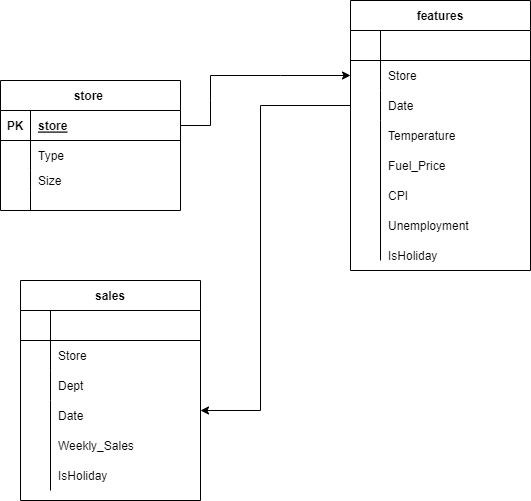

The diagram above was exported from draw.io. Its source (the exported page's mxGraphModel, read from the mxfile embedded in the PNG):
<mxGraphModel dx="1342" dy="628" grid="1" gridSize="10" guides="1" tooltips="1" connect="1" arrows="1" fold="1" page="1" pageScale="1" pageWidth="850" pageHeight="1100" math="0" shadow="0">
  <root>
    <mxCell id="0" />
    <mxCell id="1" parent="0" />
    <mxCell id="HaHA-0hRGTGoHzZLAexD-14" value="store " style="shape=table;startSize=30;container=1;collapsible=1;childLayout=tableLayout;fixedRows=1;rowLines=0;fontStyle=1;align=center;resizeLast=1;" parent="1" vertex="1">
      <mxGeometry x="70" y="150" width="180" height="130" as="geometry" />
    </mxCell>
    <mxCell id="HaHA-0hRGTGoHzZLAexD-15" value="" style="shape=tableRow;horizontal=0;startSize=0;swimlaneHead=0;swimlaneBody=0;fillColor=none;collapsible=0;dropTarget=0;points=[[0,0.5],[1,0.5]];portConstraint=eastwest;top=0;left=0;right=0;bottom=1;" parent="HaHA-0hRGTGoHzZLAexD-14" vertex="1">
      <mxGeometry y="30" width="180" height="30" as="geometry" />
    </mxCell>
    <mxCell id="HaHA-0hRGTGoHzZLAexD-16" value="PK" style="shape=partialRectangle;connectable=0;fillColor=none;top=0;left=0;bottom=0;right=0;fontStyle=1;overflow=hidden;" parent="HaHA-0hRGTGoHzZLAexD-15" vertex="1">
      <mxGeometry width="30" height="30" as="geometry">
        <mxRectangle width="30" height="30" as="alternateBounds" />
      </mxGeometry>
    </mxCell>
    <mxCell id="HaHA-0hRGTGoHzZLAexD-17" value="store" style="shape=partialRectangle;connectable=0;fillColor=none;top=0;left=0;bottom=0;right=0;align=left;spacingLeft=6;fontStyle=5;overflow=hidden;" parent="HaHA-0hRGTGoHzZLAexD-15" vertex="1">
      <mxGeometry x="30" width="150" height="30" as="geometry">
        <mxRectangle width="150" height="30" as="alternateBounds" />
      </mxGeometry>
    </mxCell>
    <mxCell id="HaHA-0hRGTGoHzZLAexD-21" value="" style="shape=tableRow;horizontal=0;startSize=0;swimlaneHead=0;swimlaneBody=0;fillColor=none;collapsible=0;dropTarget=0;points=[[0,0.5],[1,0.5]];portConstraint=eastwest;top=0;left=0;right=0;bottom=0;" parent="HaHA-0hRGTGoHzZLAexD-14" vertex="1">
      <mxGeometry y="60" width="180" height="30" as="geometry" />
    </mxCell>
    <mxCell id="HaHA-0hRGTGoHzZLAexD-22" value="" style="shape=partialRectangle;connectable=0;fillColor=none;top=0;left=0;bottom=0;right=0;editable=1;overflow=hidden;" parent="HaHA-0hRGTGoHzZLAexD-21" vertex="1">
      <mxGeometry width="30" height="30" as="geometry">
        <mxRectangle width="30" height="30" as="alternateBounds" />
      </mxGeometry>
    </mxCell>
    <mxCell id="HaHA-0hRGTGoHzZLAexD-23" value="Type" style="shape=partialRectangle;connectable=0;fillColor=none;top=0;left=0;bottom=0;right=0;align=left;spacingLeft=6;overflow=hidden;" parent="HaHA-0hRGTGoHzZLAexD-21" vertex="1">
      <mxGeometry x="30" width="150" height="30" as="geometry">
        <mxRectangle width="150" height="30" as="alternateBounds" />
      </mxGeometry>
    </mxCell>
    <mxCell id="HaHA-0hRGTGoHzZLAexD-24" value="" style="shape=tableRow;horizontal=0;startSize=0;swimlaneHead=0;swimlaneBody=0;fillColor=none;collapsible=0;dropTarget=0;points=[[0,0.5],[1,0.5]];portConstraint=eastwest;top=0;left=0;right=0;bottom=0;" parent="HaHA-0hRGTGoHzZLAexD-14" vertex="1">
      <mxGeometry y="90" width="180" height="20" as="geometry" />
    </mxCell>
    <mxCell id="HaHA-0hRGTGoHzZLAexD-25" value="" style="shape=partialRectangle;connectable=0;fillColor=none;top=0;left=0;bottom=0;right=0;editable=1;overflow=hidden;" parent="HaHA-0hRGTGoHzZLAexD-24" vertex="1">
      <mxGeometry width="30" height="20" as="geometry">
        <mxRectangle width="30" height="20" as="alternateBounds" />
      </mxGeometry>
    </mxCell>
    <mxCell id="HaHA-0hRGTGoHzZLAexD-26" value="Size" style="shape=partialRectangle;connectable=0;fillColor=none;top=0;left=0;bottom=0;right=0;align=left;spacingLeft=6;overflow=hidden;" parent="HaHA-0hRGTGoHzZLAexD-24" vertex="1">
      <mxGeometry x="30" width="150" height="20" as="geometry">
        <mxRectangle width="150" height="20" as="alternateBounds" />
      </mxGeometry>
    </mxCell>
    <mxCell id="HaHA-0hRGTGoHzZLAexD-18" value="" style="shape=tableRow;horizontal=0;startSize=0;swimlaneHead=0;swimlaneBody=0;fillColor=none;collapsible=0;dropTarget=0;points=[[0,0.5],[1,0.5]];portConstraint=eastwest;top=0;left=0;right=0;bottom=0;" parent="HaHA-0hRGTGoHzZLAexD-14" vertex="1">
      <mxGeometry y="110" width="180" height="20" as="geometry" />
    </mxCell>
    <mxCell id="HaHA-0hRGTGoHzZLAexD-19" value="" style="shape=partialRectangle;connectable=0;fillColor=none;top=0;left=0;bottom=0;right=0;editable=1;overflow=hidden;" parent="HaHA-0hRGTGoHzZLAexD-18" vertex="1">
      <mxGeometry width="30" height="20" as="geometry">
        <mxRectangle width="30" height="20" as="alternateBounds" />
      </mxGeometry>
    </mxCell>
    <mxCell id="HaHA-0hRGTGoHzZLAexD-20" value="" style="shape=partialRectangle;connectable=0;fillColor=none;top=0;left=0;bottom=0;right=0;align=left;spacingLeft=6;overflow=hidden;" parent="HaHA-0hRGTGoHzZLAexD-18" vertex="1">
      <mxGeometry x="30" width="150" height="20" as="geometry">
        <mxRectangle width="150" height="20" as="alternateBounds" />
      </mxGeometry>
    </mxCell>
    <mxCell id="YpyuKoFhTITU1F66VnEq-1" value="sales" style="shape=table;startSize=30;container=1;collapsible=1;childLayout=tableLayout;fixedRows=1;rowLines=0;fontStyle=1;align=center;resizeLast=1;" vertex="1" parent="1">
      <mxGeometry x="90" y="350" width="180" height="220" as="geometry" />
    </mxCell>
    <mxCell id="YpyuKoFhTITU1F66VnEq-2" value="" style="shape=tableRow;horizontal=0;startSize=0;swimlaneHead=0;swimlaneBody=0;fillColor=none;collapsible=0;dropTarget=0;points=[[0,0.5],[1,0.5]];portConstraint=eastwest;top=0;left=0;right=0;bottom=1;" vertex="1" parent="YpyuKoFhTITU1F66VnEq-1">
      <mxGeometry y="30" width="180" height="30" as="geometry" />
    </mxCell>
    <mxCell id="YpyuKoFhTITU1F66VnEq-3" value="" style="shape=partialRectangle;connectable=0;fillColor=none;top=0;left=0;bottom=0;right=0;fontStyle=1;overflow=hidden;" vertex="1" parent="YpyuKoFhTITU1F66VnEq-2">
      <mxGeometry width="30" height="30" as="geometry">
        <mxRectangle width="30" height="30" as="alternateBounds" />
      </mxGeometry>
    </mxCell>
    <mxCell id="YpyuKoFhTITU1F66VnEq-4" value="" style="shape=partialRectangle;connectable=0;fillColor=none;top=0;left=0;bottom=0;right=0;align=left;spacingLeft=6;fontStyle=5;overflow=hidden;" vertex="1" parent="YpyuKoFhTITU1F66VnEq-2">
      <mxGeometry x="30" width="150" height="30" as="geometry">
        <mxRectangle width="150" height="30" as="alternateBounds" />
      </mxGeometry>
    </mxCell>
    <mxCell id="YpyuKoFhTITU1F66VnEq-5" value="" style="shape=tableRow;horizontal=0;startSize=0;swimlaneHead=0;swimlaneBody=0;fillColor=none;collapsible=0;dropTarget=0;points=[[0,0.5],[1,0.5]];portConstraint=eastwest;top=0;left=0;right=0;bottom=0;" vertex="1" parent="YpyuKoFhTITU1F66VnEq-1">
      <mxGeometry y="60" width="180" height="30" as="geometry" />
    </mxCell>
    <mxCell id="YpyuKoFhTITU1F66VnEq-6" value="" style="shape=partialRectangle;connectable=0;fillColor=none;top=0;left=0;bottom=0;right=0;editable=1;overflow=hidden;" vertex="1" parent="YpyuKoFhTITU1F66VnEq-5">
      <mxGeometry width="30" height="30" as="geometry">
        <mxRectangle width="30" height="30" as="alternateBounds" />
      </mxGeometry>
    </mxCell>
    <mxCell id="YpyuKoFhTITU1F66VnEq-7" value="Store" style="shape=partialRectangle;connectable=0;fillColor=none;top=0;left=0;bottom=0;right=0;align=left;spacingLeft=6;overflow=hidden;" vertex="1" parent="YpyuKoFhTITU1F66VnEq-5">
      <mxGeometry x="30" width="150" height="30" as="geometry">
        <mxRectangle width="150" height="30" as="alternateBounds" />
      </mxGeometry>
    </mxCell>
    <mxCell id="YpyuKoFhTITU1F66VnEq-8" value="" style="shape=tableRow;horizontal=0;startSize=0;swimlaneHead=0;swimlaneBody=0;fillColor=none;collapsible=0;dropTarget=0;points=[[0,0.5],[1,0.5]];portConstraint=eastwest;top=0;left=0;right=0;bottom=0;" vertex="1" parent="YpyuKoFhTITU1F66VnEq-1">
      <mxGeometry y="90" width="180" height="30" as="geometry" />
    </mxCell>
    <mxCell id="YpyuKoFhTITU1F66VnEq-9" value="" style="shape=partialRectangle;connectable=0;fillColor=none;top=0;left=0;bottom=0;right=0;editable=1;overflow=hidden;" vertex="1" parent="YpyuKoFhTITU1F66VnEq-8">
      <mxGeometry width="30" height="30" as="geometry">
        <mxRectangle width="30" height="30" as="alternateBounds" />
      </mxGeometry>
    </mxCell>
    <mxCell id="YpyuKoFhTITU1F66VnEq-10" value="Dept" style="shape=partialRectangle;connectable=0;fillColor=none;top=0;left=0;bottom=0;right=0;align=left;spacingLeft=6;overflow=hidden;" vertex="1" parent="YpyuKoFhTITU1F66VnEq-8">
      <mxGeometry x="30" width="150" height="30" as="geometry">
        <mxRectangle width="150" height="30" as="alternateBounds" />
      </mxGeometry>
    </mxCell>
    <mxCell id="YpyuKoFhTITU1F66VnEq-11" value="" style="shape=tableRow;horizontal=0;startSize=0;swimlaneHead=0;swimlaneBody=0;fillColor=none;collapsible=0;dropTarget=0;points=[[0,0.5],[1,0.5]];portConstraint=eastwest;top=0;left=0;right=0;bottom=0;" vertex="1" parent="YpyuKoFhTITU1F66VnEq-1">
      <mxGeometry y="120" width="180" height="90" as="geometry" />
    </mxCell>
    <mxCell id="YpyuKoFhTITU1F66VnEq-12" value="" style="shape=partialRectangle;connectable=0;fillColor=none;top=0;left=0;bottom=0;right=0;editable=1;overflow=hidden;" vertex="1" parent="YpyuKoFhTITU1F66VnEq-11">
      <mxGeometry width="30" height="90" as="geometry">
        <mxRectangle width="30" height="90" as="alternateBounds" />
      </mxGeometry>
    </mxCell>
    <mxCell id="YpyuKoFhTITU1F66VnEq-13" value="" style="shape=partialRectangle;connectable=0;fillColor=none;top=0;left=0;bottom=0;right=0;align=left;spacingLeft=6;overflow=hidden;" vertex="1" parent="YpyuKoFhTITU1F66VnEq-11">
      <mxGeometry x="30" width="150" height="90" as="geometry">
        <mxRectangle width="150" height="90" as="alternateBounds" />
      </mxGeometry>
    </mxCell>
    <mxCell id="YpyuKoFhTITU1F66VnEq-17" value="Date" style="shape=partialRectangle;connectable=0;fillColor=none;top=0;left=0;bottom=0;right=0;align=left;spacingLeft=6;overflow=hidden;" vertex="1" parent="1">
      <mxGeometry x="120" y="470" width="150" height="30" as="geometry">
        <mxRectangle width="150" height="30" as="alternateBounds" />
      </mxGeometry>
    </mxCell>
    <mxCell id="YpyuKoFhTITU1F66VnEq-18" value="Weekly_Sales" style="shape=partialRectangle;connectable=0;fillColor=none;top=0;left=0;bottom=0;right=0;align=left;spacingLeft=6;overflow=hidden;" vertex="1" parent="1">
      <mxGeometry x="120" y="500" width="150" height="30" as="geometry">
        <mxRectangle width="150" height="30" as="alternateBounds" />
      </mxGeometry>
    </mxCell>
    <mxCell id="YpyuKoFhTITU1F66VnEq-19" value="IsHoliday" style="shape=partialRectangle;connectable=0;fillColor=none;top=0;left=0;bottom=0;right=0;align=left;spacingLeft=6;overflow=hidden;" vertex="1" parent="1">
      <mxGeometry x="120" y="530" width="150" height="30" as="geometry">
        <mxRectangle width="150" height="30" as="alternateBounds" />
      </mxGeometry>
    </mxCell>
    <mxCell id="YpyuKoFhTITU1F66VnEq-20" value="features" style="shape=table;startSize=30;container=1;collapsible=1;childLayout=tableLayout;fixedRows=1;rowLines=0;fontStyle=1;align=center;resizeLast=1;" vertex="1" parent="1">
      <mxGeometry x="420" y="70" width="180" height="270" as="geometry" />
    </mxCell>
    <mxCell id="YpyuKoFhTITU1F66VnEq-21" value="" style="shape=tableRow;horizontal=0;startSize=0;swimlaneHead=0;swimlaneBody=0;fillColor=none;collapsible=0;dropTarget=0;points=[[0,0.5],[1,0.5]];portConstraint=eastwest;top=0;left=0;right=0;bottom=1;" vertex="1" parent="YpyuKoFhTITU1F66VnEq-20">
      <mxGeometry y="30" width="180" height="30" as="geometry" />
    </mxCell>
    <mxCell id="YpyuKoFhTITU1F66VnEq-22" value="" style="shape=partialRectangle;connectable=0;fillColor=none;top=0;left=0;bottom=0;right=0;fontStyle=1;overflow=hidden;" vertex="1" parent="YpyuKoFhTITU1F66VnEq-21">
      <mxGeometry width="30" height="30" as="geometry">
        <mxRectangle width="30" height="30" as="alternateBounds" />
      </mxGeometry>
    </mxCell>
    <mxCell id="YpyuKoFhTITU1F66VnEq-23" value="" style="shape=partialRectangle;connectable=0;fillColor=none;top=0;left=0;bottom=0;right=0;align=left;spacingLeft=6;fontStyle=5;overflow=hidden;" vertex="1" parent="YpyuKoFhTITU1F66VnEq-21">
      <mxGeometry x="30" width="150" height="30" as="geometry">
        <mxRectangle width="150" height="30" as="alternateBounds" />
      </mxGeometry>
    </mxCell>
    <mxCell id="YpyuKoFhTITU1F66VnEq-24" value="" style="shape=tableRow;horizontal=0;startSize=0;swimlaneHead=0;swimlaneBody=0;fillColor=none;collapsible=0;dropTarget=0;points=[[0,0.5],[1,0.5]];portConstraint=eastwest;top=0;left=0;right=0;bottom=0;" vertex="1" parent="YpyuKoFhTITU1F66VnEq-20">
      <mxGeometry y="60" width="180" height="30" as="geometry" />
    </mxCell>
    <mxCell id="YpyuKoFhTITU1F66VnEq-25" value="" style="shape=partialRectangle;connectable=0;fillColor=none;top=0;left=0;bottom=0;right=0;editable=1;overflow=hidden;" vertex="1" parent="YpyuKoFhTITU1F66VnEq-24">
      <mxGeometry width="30" height="30" as="geometry">
        <mxRectangle width="30" height="30" as="alternateBounds" />
      </mxGeometry>
    </mxCell>
    <mxCell id="YpyuKoFhTITU1F66VnEq-26" value="Store" style="shape=partialRectangle;connectable=0;fillColor=none;top=0;left=0;bottom=0;right=0;align=left;spacingLeft=6;overflow=hidden;" vertex="1" parent="YpyuKoFhTITU1F66VnEq-24">
      <mxGeometry x="30" width="150" height="30" as="geometry">
        <mxRectangle width="150" height="30" as="alternateBounds" />
      </mxGeometry>
    </mxCell>
    <mxCell id="YpyuKoFhTITU1F66VnEq-27" value="" style="shape=tableRow;horizontal=0;startSize=0;swimlaneHead=0;swimlaneBody=0;fillColor=none;collapsible=0;dropTarget=0;points=[[0,0.5],[1,0.5]];portConstraint=eastwest;top=0;left=0;right=0;bottom=0;" vertex="1" parent="YpyuKoFhTITU1F66VnEq-20">
      <mxGeometry y="90" width="180" height="30" as="geometry" />
    </mxCell>
    <mxCell id="YpyuKoFhTITU1F66VnEq-28" value="" style="shape=partialRectangle;connectable=0;fillColor=none;top=0;left=0;bottom=0;right=0;editable=1;overflow=hidden;" vertex="1" parent="YpyuKoFhTITU1F66VnEq-27">
      <mxGeometry width="30" height="30" as="geometry">
        <mxRectangle width="30" height="30" as="alternateBounds" />
      </mxGeometry>
    </mxCell>
    <mxCell id="YpyuKoFhTITU1F66VnEq-29" value="Date" style="shape=partialRectangle;connectable=0;fillColor=none;top=0;left=0;bottom=0;right=0;align=left;spacingLeft=6;overflow=hidden;" vertex="1" parent="YpyuKoFhTITU1F66VnEq-27">
      <mxGeometry x="30" width="150" height="30" as="geometry">
        <mxRectangle width="150" height="30" as="alternateBounds" />
      </mxGeometry>
    </mxCell>
    <mxCell id="YpyuKoFhTITU1F66VnEq-30" value="" style="shape=tableRow;horizontal=0;startSize=0;swimlaneHead=0;swimlaneBody=0;fillColor=none;collapsible=0;dropTarget=0;points=[[0,0.5],[1,0.5]];portConstraint=eastwest;top=0;left=0;right=0;bottom=0;" vertex="1" parent="YpyuKoFhTITU1F66VnEq-20">
      <mxGeometry y="120" width="180" height="140" as="geometry" />
    </mxCell>
    <mxCell id="YpyuKoFhTITU1F66VnEq-31" value="" style="shape=partialRectangle;connectable=0;fillColor=none;top=0;left=0;bottom=0;right=0;editable=1;overflow=hidden;" vertex="1" parent="YpyuKoFhTITU1F66VnEq-30">
      <mxGeometry width="30" height="140" as="geometry">
        <mxRectangle width="30" height="140" as="alternateBounds" />
      </mxGeometry>
    </mxCell>
    <mxCell id="YpyuKoFhTITU1F66VnEq-32" value="" style="shape=partialRectangle;connectable=0;fillColor=none;top=0;left=0;bottom=0;right=0;align=left;spacingLeft=6;overflow=hidden;" vertex="1" parent="YpyuKoFhTITU1F66VnEq-30">
      <mxGeometry x="30" width="150" height="140" as="geometry">
        <mxRectangle width="150" height="140" as="alternateBounds" />
      </mxGeometry>
    </mxCell>
    <mxCell id="YpyuKoFhTITU1F66VnEq-33" value="Temperature" style="shape=partialRectangle;connectable=0;fillColor=none;top=0;left=0;bottom=0;right=0;align=left;spacingLeft=6;overflow=hidden;" vertex="1" parent="1">
      <mxGeometry x="450" y="190" width="150" height="30" as="geometry">
        <mxRectangle width="150" height="30" as="alternateBounds" />
      </mxGeometry>
    </mxCell>
    <mxCell id="YpyuKoFhTITU1F66VnEq-34" value="Fuel_Price" style="shape=partialRectangle;connectable=0;fillColor=none;top=0;left=0;bottom=0;right=0;align=left;spacingLeft=6;overflow=hidden;" vertex="1" parent="1">
      <mxGeometry x="450" y="220" width="150" height="30" as="geometry">
        <mxRectangle width="150" height="30" as="alternateBounds" />
      </mxGeometry>
    </mxCell>
    <mxCell id="YpyuKoFhTITU1F66VnEq-35" value="CPI" style="shape=partialRectangle;connectable=0;fillColor=none;top=0;left=0;bottom=0;right=0;align=left;spacingLeft=6;overflow=hidden;" vertex="1" parent="1">
      <mxGeometry x="450" y="250" width="150" height="30" as="geometry">
        <mxRectangle width="150" height="30" as="alternateBounds" />
      </mxGeometry>
    </mxCell>
    <mxCell id="YpyuKoFhTITU1F66VnEq-36" value="Unemployment" style="shape=partialRectangle;connectable=0;fillColor=none;top=0;left=0;bottom=0;right=0;align=left;spacingLeft=6;overflow=hidden;" vertex="1" parent="1">
      <mxGeometry x="450" y="280" width="150" height="30" as="geometry">
        <mxRectangle width="150" height="30" as="alternateBounds" />
      </mxGeometry>
    </mxCell>
    <mxCell id="YpyuKoFhTITU1F66VnEq-37" value="IsHoliday" style="shape=partialRectangle;connectable=0;fillColor=none;top=0;left=0;bottom=0;right=0;align=left;spacingLeft=6;overflow=hidden;" vertex="1" parent="1">
      <mxGeometry x="450" y="310" width="150" height="30" as="geometry">
        <mxRectangle width="150" height="30" as="alternateBounds" />
      </mxGeometry>
    </mxCell>
    <mxCell id="YpyuKoFhTITU1F66VnEq-50" value="" style="endArrow=classic;html=1;rounded=0;exitX=1;exitY=0.5;exitDx=0;exitDy=0;entryX=0;entryY=0.5;entryDx=0;entryDy=0;" edge="1" parent="1" source="HaHA-0hRGTGoHzZLAexD-15" target="YpyuKoFhTITU1F66VnEq-24">
      <mxGeometry width="50" height="50" relative="1" as="geometry">
        <mxPoint x="400" y="340" as="sourcePoint" />
        <mxPoint x="450" y="290" as="targetPoint" />
        <Array as="points">
          <mxPoint x="280" y="195" />
          <mxPoint x="280" y="170" />
          <mxPoint x="280" y="145" />
          <mxPoint x="350" y="145" />
        </Array>
      </mxGeometry>
    </mxCell>
    <mxCell id="YpyuKoFhTITU1F66VnEq-51" value="" style="endArrow=classic;html=1;rounded=0;exitX=0;exitY=0.5;exitDx=0;exitDy=0;" edge="1" parent="1" source="YpyuKoFhTITU1F66VnEq-27">
      <mxGeometry width="50" height="50" relative="1" as="geometry">
        <mxPoint x="400" y="340" as="sourcePoint" />
        <mxPoint x="270" y="480" as="targetPoint" />
        <Array as="points">
          <mxPoint x="330" y="175" />
          <mxPoint x="330" y="480" />
        </Array>
      </mxGeometry>
    </mxCell>
  </root>
</mxGraphModel>